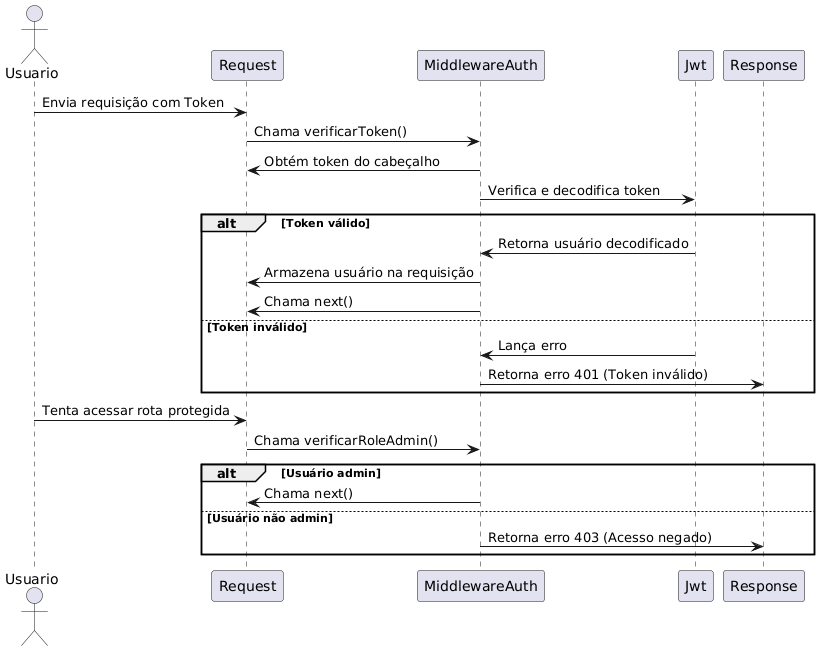

The diagram above was rendered by PlantUML. Its source (embedded in the PNG):
@startuml

actor Usuario
participant Request
participant MiddlewareAuth
participant Jwt
participant Response

Usuario -> Request: Envia requisição com Token
Request -> MiddlewareAuth: Chama verificarToken()
MiddlewareAuth -> Request: Obtém token do cabeçalho
MiddlewareAuth -> Jwt: Verifica e decodifica token
alt Token válido
  Jwt -> MiddlewareAuth: Retorna usuário decodificado
  MiddlewareAuth -> Request: Armazena usuário na requisição
  MiddlewareAuth -> Request: Chama next()
else Token inválido
  Jwt -> MiddlewareAuth: Lança erro
  MiddlewareAuth -> Response: Retorna erro 401 (Token inválido)
end

Usuario -> Request: Tenta acessar rota protegida
Request -> MiddlewareAuth: Chama verificarRoleAdmin()
alt Usuário admin
  MiddlewareAuth -> Request: Chama next()
else Usuário não admin
  MiddlewareAuth -> Response: Retorna erro 403 (Acesso negado)
end

@enduml